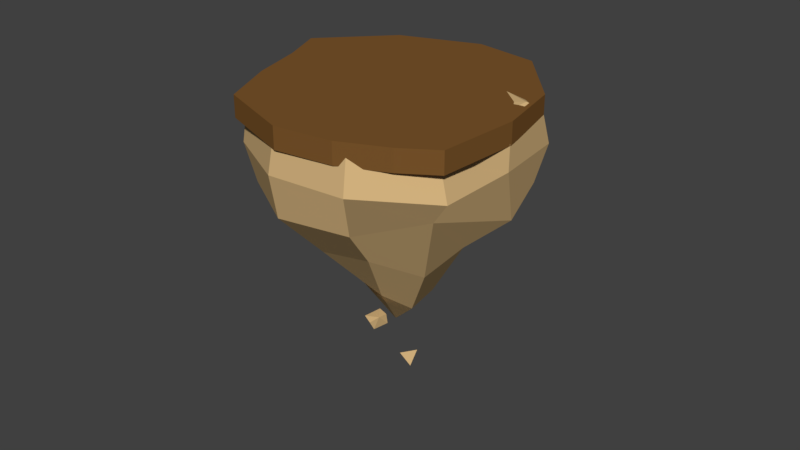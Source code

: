 # Source: Island.blend  (saved by Blender 2.79.0; exported with 4.5.12 LTS)
import bpy
from mathutils import Matrix  # noqa: F401  (used for matrix-valued properties, if any)

bpy.ops.wm.read_factory_settings(use_empty=True)
scene = bpy.context.scene
scene.name = 'Scene'

# ---- collections
col_collection_1 = bpy.data.collections.new('Collection 1'); scene.collection.children.link(col_collection_1)

# ---- materials (node trees are filled in below, after node groups)
mat_platform = bpy.data.materials.new('platform')
mat_platform.alpha_threshold = 0.0
mat_platform.use_transparent_shadow = False
mat_platform.diffuse_color = (0.2016, 0.09306, 0.02519, 1.0)
mat_platform.specular_color = (0.16, 0.16, 0.16)
mat_platform.roughness = 0.5
mat_ground = bpy.data.materials.new('ground')
mat_ground.alpha_threshold = 0.0
mat_ground.use_transparent_shadow = False
mat_ground.diffuse_color = (0.6429, 0.439, 0.2061, 1.0)
mat_ground.specular_color = (0.29, 0.29, 0.29)
mat_ground.roughness = 0.5

# ---- material node trees

# ---- world
world_world = bpy.data.worlds.new('World'); scene.world = world_world
world_world.color = (0.05088, 0.05088, 0.05088)
world_world.use_sun_shadow = False
world_world.sun_shadow_jitter_overblur = 0.0
world_world.cycles.sampling_method = 'MANUAL'

# ---- meshes
me_untitled_002 = bpy.data.meshes.new('Untitled.002')
me_untitled_002.from_pydata([(-46.87, -28.37, 3.975), (-51.28, -10.29, 3.975), (-50.28, 11.37, 3.975), (-34.93, 37.77, 3.975), (-12.03, 43.53, 3.975), (8.971, 45.48, 3.975), (26.38, 49.31, 3.975), (45.85, 23.07, 3.975), (51.28, -8.025, 3.975), (13.78, -30.49, 3.975), (-41.14, -41.93, -3.975), (8.971, 45.48, -3.975), (26.38, 49.31, -3.975), (45.85, 23.07, -3.975), (51.28, -8.025, -3.975), (43.12, -31.52, -3.975), (-11.38, -29.61, 3.975), (14.92, -48.59, -3.975), (-11.21, -49.31, -3.975), (-41.14, -41.93, 3.975), (43.12, -31.52, 3.975), (-11.56, -9.413, 3.975), (14.92, -48.59, 3.975), (-11.21, -49.31, 3.975), (-46.87, -28.37, -3.975), (-51.28, -10.29, -3.975), (-50.28, 11.37, -3.975), (-34.93, 37.77, -3.975), (-12.03, 43.53, -3.975), (12.41, -8.884, 3.975), (10.66, 18.79, 3.975), (-11.79, 16.05, 3.975)], [], [(0, 24, 10, 19), (1, 25, 24, 0), (2, 26, 25, 1), (3, 27, 26, 2), (4, 28, 27, 3), (5, 11, 28, 4), (6, 12, 11, 5), (7, 13, 12, 6), (8, 14, 13, 7), (20, 15, 14, 8), (22, 17, 15, 20), (23, 18, 17, 22), (19, 10, 18, 23), (9, 22, 20), (30, 29, 8, 7), (31, 4, 3, 2), (31, 30, 5, 4), (7, 6, 5, 30), (29, 9, 20, 8), (21, 16, 9, 29), (11, 17, 18, 28), (26, 28, 18, 25), (10, 24, 25, 18), (14, 15, 17), (13, 14, 17, 11), (11, 12, 13), (26, 27, 28), (29, 30, 31, 21), (2, 1, 21, 31), (1, 0, 16, 21), (16, 23, 22, 9), (0, 19, 23, 16)])
me_untitled_002.polygons.foreach_set('use_smooth', [True] * 32)
_k = set([(0, 1), (0, 19), (0, 24), (1, 2), (1, 25), (2, 3), (2, 26), (3, 4), (3, 27), (4, 5), (4, 28), (5, 6), (5, 11), (6, 7), (6, 12), (7, 8), (7, 13), (8, 14), (8, 20), (10, 18), (10, 19), (10, 24), (11, 12), (11, 28), (12, 13), (13, 14), (14, 15), (15, 17), (15, 20), (17, 18), (17, 22), (18, 23), (19, 23), (20, 22), (22, 23), (24, 25), (25, 26), (26, 27), (27, 28)])
me_untitled_002.attributes.new('sharp_edge', 'BOOLEAN', 'EDGE').data.foreach_set('value', [ (min(e.vertices), max(e.vertices)) in _k for e in me_untitled_002.edges])
_uv = me_untitled_002.uv_layers.new(name='UVW')
_uv.uv.foreach_set('vector', [0.04488, 1.0, 0.04488, 0.0, 0.0, 0.0, 0.0, 1.0, 0.1016, 1.0, 0.1016, 0.0, 0.04488, 0.0, 0.04488, 1.0, 0.1677, 1.0, 0.1677, 0.0, 0.1016, 0.0, 0.1016, 1.0, 0.2608, 1.0, 0.2608, 0.0, 0.1677, 0.0, 0.1677, 1.0, 0.3328, 1.0, 0.3328, 0.0, 0.2608, 0.0, 0.2608, 1.0, 0.397, 1.0, 0.397, 0.0, 0.3328, 0.0, 0.3328, 1.0, 0.4514, 1.0, 0.4514, 0.0, 0.397, 0.0, 0.397, 1.0, 0.551, 1.0, 0.551, 0.0, 0.4514, 0.0, 0.4514, 1.0, 0.6472, 1.0, 0.6472, 0.0, 0.551, 0.0, 0.551, 1.0, 0.723, 1.0, 0.723, 0.0, 0.6472, 0.0, 0.6472, 1.0, 0.8264, 1.0, 0.8264, 0.0, 0.7406, 0.0, 0.7406, 1.0, 0.906, 1.0, 0.906, 0.0, 0.8264, 0.0, 0.8264, 1.0, 1.0, 1.0, 1.0, 0.0, 0.906, 0.0, 0.906, 1.0, 0.0, 1.0, 0.0, 1.0, 0.0, 1.0, 0.0, 1.0, 0.0, 1.0, 0.0, 1.0, 0.0, 1.0, 0.0, 1.0, 0.0, 1.0, 0.0, 1.0, 0.0, 1.0, 0.0, 1.0, 0.0, 1.0, 0.0, 1.0, 0.0, 1.0, 0.0, 1.0, 0.0, 1.0, 0.0, 1.0, 0.0, 1.0, 0.0, 1.0, 0.0, 1.0, 0.0, 1.0, 0.0, 1.0, 0.0, 1.0, 0.0, 1.0, 0.0, 1.0, 0.0, 1.0, 0.0, 1.0, 0.0, 1.0, 0.0, 1.0, 0.0, 1.0, 0.0, 1.0, 0.0, 1.0, 0.0, 1.0, 0.0, 1.0, 0.0, 1.0, 0.0, 1.0, 0.0, 1.0, 0.0, 1.0, 0.0, 1.0, 0.0, 1.0, 0.0, 1.0, 0.0, 1.0, 0.0, 1.0, 0.0, 1.0, 0.0, 1.0, 0.0, 1.0, 0.0, 1.0, 0.0, 1.0, 0.0, 1.0, 0.0, 1.0, 0.0, 1.0, 0.0, 1.0, 0.0, 1.0, 0.0, 1.0, 0.0, 1.0, 0.0, 1.0, 0.0, 1.0, 0.0, 1.0, 0.0, 1.0, 0.0, 1.0, 0.0, 1.0, 0.0, 1.0, 0.0, 1.0, 0.0, 1.0, 0.0, 1.0, 0.0, 1.0, 0.0, 1.0, 0.0, 1.0, 0.0, 1.0, 0.0, 1.0, 0.0, 1.0])
me_untitled_002.materials.append(mat_platform)
me_untitled_002.use_remesh_preserve_volume = False
me_untitled_002.use_remesh_preserve_attributes = False
me_untitled_002.use_mirror_vertex_groups = False
me_untitled_002.update()
me_untitled_002.normals_split_custom_set([tuple(v) for v in zip(*[iter([-0.9212, -0.3891, 0.0, -0.9212, -0.3891, 0.0, -0.9212, -0.3891, 0.0, -0.9212, -0.3891, 0.0, -0.9716, -0.2368, 0.0, -0.9716, -0.2368, 0.0, -0.9716, -0.2368, 0.0, -0.9716, -0.2368, 0.0, -0.999, 0.04568, 0.0, -0.999, 0.04568, 0.0, -0.999, 0.04568, 0.0, -0.999, 0.04568, 0.0, -0.8645, 0.5027, 0.0, -0.8645, 0.5027, 0.0, -0.8645, 0.5027, 0.0, -0.8645, 0.5027, 0.0, -0.2436, 0.9699, 0.0, -0.2436, 0.9699, 0.0, -0.2436, 0.9699, 0.0, -0.2436, 0.9699, 0.0, -0.09279, 0.9957, 0.0, -0.09279, 0.9957, 0.0, -0.09279, 0.9957, 0.0, -0.09279, 0.9957, 0.0, -0.2148, 0.9767, 0.0, -0.2148, 0.9767, 0.0, -0.2148, 0.9767, 0.0, -0.2148, 0.9767, 0.0, 0.8031, 0.5958, 0.0, 0.8031, 0.5958, 0.0, 0.8031, 0.5958, 0.0, 0.8031, 0.5958, 0.0, 0.9851, 0.172, 0.0, 0.9851, 0.172, 0.0, 0.9851, 0.172, 0.0, 0.9851, 0.172, 0.0, 0.9448, -0.3278, 0.0, 0.9448, -0.3278, 0.0, 0.9448, -0.3278, 0.0, 0.9448, -0.3278, 0.0, 0.5179, -0.8555, 0.0, 0.5179, -0.8555, 0.0, 0.5179, -0.8555, 0.0, 0.5179, -0.8555, 0.0, 0.02755, -0.9996, 0.0, 0.02755, -0.9996, 0.0, 0.02755, -0.9996, 0.0, 0.02755, -0.9996, 0.0, -0.2393, -0.9709, 0.0, -0.2393, -0.9709, 0.0, -0.2393, -0.9709, 0.0, -0.2393, -0.9709, 0.0, 5.03e-09, 0.0, 1.0, 9.207e-09, 0.0, 1.0, -7.571e-09, 0.0, 1.0, -3.728e-09, 0.0, 1.0, -3.391e-09, 0.0, 1.0, -8.32e-09, 0.0, 1.0, -4.217e-09, 0.0, 1.0, -4.963e-09, 0.0, 1.0, -2.087e-09, 0.0, 1.0, -9.687e-09, 0.0, 1.0, -3.361e-09, 0.0, 1.0, -4.963e-09, 0.0, 1.0, -3.728e-09, 0.0, 1.0, 1.905e-09, 0.0, 1.0, -2.087e-09, 0.0, 1.0, -4.217e-09, 0.0, 1.0, 0.0, 0.0, 1.0, 1.905e-09, 0.0, 1.0, -3.728e-09, 0.0, 1.0, -3.391e-09, 0.0, 1.0, 5.03e-09, 0.0, 1.0, -7.571e-09, 0.0, 1.0, -8.32e-09, 0.0, 1.0, 6.874e-10, 0.0, 1.0, 7.644e-09, 0.0, 1.0, 5.03e-09, 0.0, 1.0, -3.391e-09, 0.0, 1.0, -2.874e-09, 0.0, -1.0, -2.63e-09, 0.0, -1.0, -3.743e-09, 0.0, -1.0, -4.011e-09, 0.0, -1.0, -1.185e-08, 0.0, -1.0, -4.011e-09, 0.0, -1.0, -3.743e-09, 0.0, -1.0, -1.094e-08, 0.0, -1.0, 0.0, 0.0, -1.0, 0.0, 0.0, -1.0, -1.094e-08, 0.0, -1.0, -3.743e-09, 0.0, -1.0, 2.285e-09, 0.0, -1.0, -5.831e-08, 0.0, -1.0, -2.63e-09, 0.0, -1.0, 7e-09, 0.0, -1.0, 2.285e-09, 0.0, -1.0, -2.63e-09, 0.0, -1.0, -2.874e-09, 0.0, -1.0, -2.874e-09, 0.0, -1.0, -2.872e-08, 0.0, -1.0, 7e-09, 0.0, -1.0, -1.185e-08, 0.0, -1.0, 0.0, 0.0, -1.0, -4.011e-09, 0.0, -1.0, -3.391e-09, 0.0, 1.0, -3.728e-09, 0.0, 1.0, -4.963e-09, 0.0, 1.0, 6.874e-10, 0.0, 1.0, -3.361e-09, 0.0, 1.0, 0.0, 0.0, 1.0, 6.874e-10, 0.0, 1.0, -4.963e-09, 0.0, 1.0, 0.0, 0.0, 1.0, 0.0, 0.0, 1.0, 7.644e-09, 0.0, 1.0, 6.874e-10, 0.0, 1.0, 7.644e-09, 0.0, 1.0, 8.506e-09, 0.0, 1.0, 9.207e-09, 0.0, 1.0, 5.03e-09, 0.0, 1.0, 0.0, 0.0, 1.0, 0.0, 0.0, 1.0, 8.506e-09, 0.0, 1.0, 7.644e-09, 0.0, 1.0])] * 3)])
me_untitled_003 = bpy.data.meshes.new('Untitled.003')
me_untitled_003.from_pydata([(1.347, -45.76, -0.404), (10.06, -38.54, -6.349), (21.98, -47.62, -0.404), (32.24, -46.05, -0.404), (49.95, -44.59, -0.404), (51.65, -32.21, -0.404), (47.9, -17.66, -0.404), (34.82, 3.143, -0.404), (14.54, 18.01, -0.404), (1.872, 39.13, -0.404), (10.03, -42.23, -5.982), (18.71, -41.14, -11.56), (26.93, -41.95, -16.84), (39.92, -40.41, -25.19), (42.62, -32.23, -26.93), (40.71, -17.51, -25.7), (29.44, 3.076, -18.46), (12.98, 18.53, -7.878), (1.789, 39.13, -0.6876), (5.634, -45.96, -9.79), (9.92, -47.24, -19.18), (14.21, -46.71, -28.57), (20.45, -40.61, -42.23), (26.09, -32.09, -54.57), (21.3, -16.72, -44.09), (14.94, 2.521, -30.16), (6.149, 16.66, -10.92), (1.565, 39.13, -0.8811), (-0.121, -48.84, -10.62), (-1.589, -42.12, -20.83), (-3.046, -45.92, -30.96), (-5.183, -40.46, -45.82), (-6.533, -32.14, -55.21), (-5.203, -18.0, -45.97), (-3.007, 0.7759, -30.69), (-0.9973, 20.71, -16.71), (1.273, 39.13, -0.9231), (-5.409, -46.83, -8.202), (-12.17, -47.44, -16.0), (-18.96, -47.11, -23.84), (-31.07, -45.94, -37.81), (-34.11, -32.16, -41.33), (-31.98, -14.89, -38.86), (-18.8, 0.9116, -23.65), (-11.02, 22.69, -14.67), (1.004, 39.13, -0.8004), (-8.553, -45.73, -3.311), (-18.45, -45.79, -6.218), (-28.47, -47.68, -9.16), (-43.51, -41.77, -13.57), (-51.65, -32.15, -15.96), (-41.0, -19.21, -12.84), (-27.3, 0.1675, -8.816), (-9.361, 16.33, -3.548), (0.8442, 39.13, -0.5518), (-8.553, -44.75, 2.503), (-18.45, -44.61, 5.41), (-37.09, -49.99, 21.37), (-44.74, -43.72, 13.13), (-47.24, -32.2, 13.86), (-43.27, -17.7, 12.7), (-27.91, 0.695, 8.188), (-11.26, 17.96, 3.297), (0.8442, 39.13, -0.2563), (-5.409, -41.32, 7.394), (-12.17, -43.9, 15.19), (-18.61, -42.51, 22.63), (-29.24, -41.72, 34.9), (-29.2, -32.26, 34.85), (-30.47, -16.37, 36.31), (-18.15, 0.09713, 22.1), (-9.765, 21.11, 12.42), (1.004, 39.13, -0.007715), (-0.121, -44.37, 9.809), (-1.589, -47.36, 20.02), (-3.062, -46.88, 30.27), (-5.467, -43.49, 46.99), (-6.649, -32.13, 55.21), (-4.766, -19.97, 42.12), (-3.537, 3.843, 33.57), (-1.528, 23.77, 19.6), (1.273, 39.13, 0.115), (7.095, -40.38, -1.038), (9.92, -45.6, 18.37), (14.29, -48.23, 27.93), (21.64, -44.97, 44.04), (22.95, -32.19, 46.89), (21.01, -17.17, 42.65), (13.86, 0.3864, 27.0), (8.239, 20.8, 14.69), (1.565, 39.13, 0.07298), (16.53, -35.37, 0.8539), (18.71, -43.4, 10.75), (27.52, -47.95, 16.42), (42.22, -44.56, 25.86), (44.29, -32.2, 27.19), (42.03, -16.51, 25.74), (27.74, 1.42, 16.56), (13.63, 19.17, 7.491), (1.789, 39.13, -0.1205), (-2.12, 52.2, 12.12), (0.8595, 50.1, 6.591), (-5.134, 48.28, 8.172), (-3.809, 53.35, 6.947), (0.3683, 41.16, -12.54), (2.755, 41.37, -14.07), (2.358, 39.72, -16.36), (-0.07586, 39.48, -14.83), (0.7869, 41.6, -15.18), (2.206, 38.75, -13.37), (6.817, 27.67, 15.65), (12.77, 29.15, 18.1), (11.53, 29.26, 11.73), (9.288, 32.65, 15.26), (9.553, 27.42, 17.88), (14.06, 28.51, 14.46), (8.605, 27.26, 12.41), (6.389, 31.29, 15.73), (11.27, 32.35, 17.45), (10.19, 31.62, 13.34)], [], [(10, 1, 0), (10, 11, 2, 1), (11, 12, 3, 2), (12, 13, 4, 3), (13, 14, 5, 4), (14, 15, 6, 5), (15, 16, 7, 6), (16, 17, 8, 7), (17, 18, 9, 8), (19, 10, 0), (19, 20, 11, 10), (20, 21, 12, 11), (21, 22, 13, 12), (22, 23, 14, 13), (23, 24, 15, 14), (24, 25, 16, 15), (25, 26, 17, 16), (26, 27, 18, 17), (28, 19, 0), (28, 29, 20, 19), (29, 30, 21, 20), (30, 31, 22, 21), (31, 32, 23, 22), (32, 33, 24, 23), (33, 34, 25, 24), (34, 35, 26, 25), (35, 36, 27, 26), (37, 28, 0), (37, 38, 29, 28), (38, 39, 30, 29), (39, 40, 31, 30), (40, 41, 32, 31), (41, 42, 33, 32), (42, 43, 34, 33), (43, 44, 35, 34), (44, 45, 36, 35), (46, 37, 0), (46, 47, 38, 37), (47, 48, 39, 38), (48, 49, 40, 39), (49, 50, 41, 40), (50, 51, 42, 41), (51, 52, 43, 42), (52, 53, 44, 43), (53, 54, 45, 44), (55, 46, 0), (55, 56, 47, 46), (56, 57, 48, 47), (57, 58, 49, 48), (58, 59, 50, 49), (59, 60, 51, 50), (60, 61, 52, 51), (61, 62, 53, 52), (62, 63, 54, 53), (64, 55, 0), (64, 65, 56, 55), (65, 66, 57, 56), (66, 67, 58, 57), (67, 68, 59, 58), (68, 69, 60, 59), (69, 70, 61, 60), (70, 71, 62, 61), (71, 72, 63, 62), (73, 64, 0), (73, 74, 65, 64), (74, 75, 66, 65), (75, 76, 67, 66), (76, 77, 68, 67), (77, 78, 69, 68), (78, 79, 70, 69), (79, 80, 71, 70), (80, 81, 72, 71), (82, 73, 0), (82, 83, 74, 73), (83, 84, 75, 74), (84, 85, 76, 75), (85, 86, 77, 76), (86, 87, 78, 77), (87, 88, 79, 78), (88, 89, 80, 79), (89, 90, 81, 80), (91, 82, 0), (91, 92, 83, 82), (92, 93, 84, 83), (93, 94, 85, 84), (94, 95, 86, 85), (95, 96, 87, 86), (96, 97, 88, 87), (97, 98, 89, 88), (98, 99, 90, 89), (1, 91, 0), (1, 2, 92, 91), (2, 3, 93, 92), (3, 4, 94, 93), (4, 5, 95, 94), (5, 6, 96, 95), (6, 7, 97, 96), (7, 8, 98, 97), (8, 9, 99, 98), (102, 101, 100), (101, 103, 100), (102, 103, 101), (100, 103, 102), (104, 105, 108), (105, 106, 108), (106, 107, 108), (107, 104, 108), (105, 104, 109), (106, 105, 109), (107, 106, 109), (104, 107, 109), (116, 114, 110), (115, 111, 114), (114, 116, 115), (112, 115, 116), (114, 117, 110), (118, 113, 117), (117, 114, 118), (111, 118, 114), (115, 118, 111), (119, 113, 118), (118, 115, 119), (112, 119, 115), (116, 119, 112), (117, 113, 119), (119, 116, 117), (110, 117, 116)])
me_untitled_003.polygons.foreach_set('use_smooth', [True] * 127)
_k = set([(0, 1), (0, 10), (0, 19), (0, 28), (0, 37), (0, 46), (0, 55), (0, 64), (0, 73), (0, 82), (0, 91), (1, 2), (1, 10), (1, 91), (2, 3), (2, 11), (2, 92), (3, 4), (3, 12), (3, 93), (4, 5), (4, 13), (4, 94), (5, 6), (5, 14), (5, 95), (6, 7), (6, 15), (6, 96), (7, 8), (7, 16), (7, 97), (8, 9), (8, 17), (8, 98), (10, 11), (10, 19), (11, 12), (11, 20), (12, 13), (12, 21), (13, 14), (13, 22), (14, 15), (14, 23), (15, 16), (15, 24), (16, 17), (16, 25), (17, 18), (17, 26), (19, 20), (19, 28), (20, 21), (20, 29), (21, 22), (21, 30), (22, 23), (22, 31), (23, 24), (23, 32), (24, 25), (24, 33), (25, 26), (25, 34), (26, 27), (26, 35), (28, 29), (28, 37), (29, 30), (29, 38), (30, 31), (30, 39), (31, 32), (31, 40), (32, 33), (32, 41), (33, 34), (33, 42), (34, 35), (34, 43), (35, 36), (35, 44), (37, 38), (37, 46), (38, 39), (38, 47), (39, 40), (39, 48), (40, 41), (40, 49), (41, 42), (41, 50), (42, 43), (42, 51), (43, 44), (43, 52), (44, 45), (44, 53), (46, 47), (46, 55), (47, 48), (47, 56), (48, 49), (48, 57), (49, 50), (49, 58), (50, 51), (50, 59), (51, 52), (51, 60), (52, 53), (52, 61), (53, 54), (53, 62), (55, 56), (55, 64), (56, 57), (56, 65), (57, 58), (57, 66), (58, 59), (58, 67), (59, 60), (59, 68), (60, 61), (60, 69), (61, 62), (61, 70), (62, 63), (62, 71), (64, 65), (64, 73), (65, 66), (65, 74), (66, 67), (66, 75), (67, 68), (67, 76), (68, 69), (68, 77), (69, 70), (69, 78), (70, 71), (70, 79), (71, 72), (71, 80), (73, 74), (73, 82), (74, 75), (74, 83), (75, 76), (75, 84), (76, 77), (76, 85), (77, 78), (77, 86), (78, 79), (78, 87), (79, 80), (79, 88), (80, 81), (80, 89), (82, 83), (82, 91), (83, 84), (83, 92), (84, 85), (84, 93), (85, 86), (85, 94), (86, 87), (86, 95), (87, 88), (87, 96), (88, 89), (88, 97), (89, 90), (89, 98), (91, 92), (92, 93), (93, 94), (94, 95), (95, 96), (96, 97), (97, 98), (98, 99), (100, 101), (100, 102), (100, 103), (101, 102), (101, 103), (102, 103), (104, 105), (104, 107), (104, 108), (104, 109), (105, 106), (105, 108), (105, 109), (106, 107), (106, 108), (106, 109), (107, 108), (107, 109), (110, 114), (110, 116), (110, 117), (111, 114), (111, 115), (111, 118), (112, 115), (112, 116), (112, 119), (113, 117), (113, 118), (113, 119), (114, 115), (114, 116), (114, 117), (114, 118), (115, 116), (115, 118), (115, 119), (116, 117), (116, 119), (117, 118), (117, 119), (118, 119)])
me_untitled_003.attributes.new('sharp_edge', 'BOOLEAN', 'EDGE').data.foreach_set('value', [ (min(e.vertices), max(e.vertices)) in _k for e in me_untitled_003.edges])
_uv = me_untitled_003.uv_layers.new(name='UVW')
_uv.uv.foreach_set('vector', [0.09091, 0.06935, 0.0, 0.06935, 0.04545, 0.0, 0.09091, 0.06935, 0.09091, 0.1387, 0.0, 0.1387, 0.0, 0.06935, 0.09091, 0.1387, 0.09091, 0.208, 0.0, 0.208, 0.0, 0.1387, 0.09091, 0.208, 0.09091, 0.3215, 0.0, 0.3215, 0.0, 0.208, 0.09091, 0.3215, 0.09091, 0.4021, 0.0, 0.4021, 0.0, 0.3215, 0.09091, 0.4021, 0.09091, 0.5088, 0.0, 0.5088, 0.0, 0.4021, 0.09091, 0.5088, 0.09091, 0.6725, 0.0, 0.6725, 0.0, 0.5088, 0.09091, 0.6725, 0.09091, 0.8363, 0.0, 0.8363, 0.0, 0.6725, 0.09091, 0.8363, 0.09091, 1.0, 0.0, 1.0, 0.0, 0.8363, 0.1818, 0.06935, 0.09091, 0.06935, 0.1364, 0.0, 0.1818, 0.06935, 0.1818, 0.1387, 0.09091, 0.1387, 0.09091, 0.06935, 0.1818, 0.1387, 0.1818, 0.208, 0.09091, 0.208, 0.09091, 0.1387, 0.1818, 0.208, 0.1818, 0.3215, 0.09091, 0.3215, 0.09091, 0.208, 0.1818, 0.3215, 0.1818, 0.4021, 0.09091, 0.4021, 0.09091, 0.3215, 0.1818, 0.4021, 0.1818, 0.5088, 0.09091, 0.5088, 0.09091, 0.4021, 0.1818, 0.5088, 0.1818, 0.6725, 0.09091, 0.6725, 0.09091, 0.5088, 0.1818, 0.6725, 0.1818, 0.8363, 0.09091, 0.8363, 0.09091, 0.6725, 0.1818, 0.8363, 0.1818, 1.0, 0.09091, 1.0, 0.09091, 0.8363, 0.2727, 0.06935, 0.1818, 0.06935, 0.2273, 0.0, 0.2727, 0.06935, 0.2727, 0.1387, 0.1818, 0.1387, 0.1818, 0.06935, 0.2727, 0.1387, 0.2727, 0.208, 0.1818, 0.208, 0.1818, 0.1387, 0.2727, 0.208, 0.2727, 0.3215, 0.1818, 0.3215, 0.1818, 0.208, 0.2727, 0.3215, 0.2727, 0.4021, 0.1818, 0.4021, 0.1818, 0.3215, 0.2727, 0.4021, 0.2727, 0.5088, 0.1818, 0.5088, 0.1818, 0.4021, 0.2727, 0.5088, 0.2727, 0.6725, 0.1818, 0.6725, 0.1818, 0.5088, 0.2727, 0.6725, 0.2727, 0.8363, 0.1818, 0.8363, 0.1818, 0.6725, 0.2727, 0.8363, 0.2727, 1.0, 0.1818, 1.0, 0.1818, 0.8363, 0.3636, 0.06935, 0.2727, 0.06935, 0.3182, 0.0, 0.3636, 0.06935, 0.3636, 0.1387, 0.2727, 0.1387, 0.2727, 0.06935, 0.3636, 0.1387, 0.3636, 0.208, 0.2727, 0.208, 0.2727, 0.1387, 0.3636, 0.208, 0.3636, 0.3215, 0.2727, 0.3215, 0.2727, 0.208, 0.3636, 0.3215, 0.3636, 0.4021, 0.2727, 0.4021, 0.2727, 0.3215, 0.3636, 0.4021, 0.3636, 0.5088, 0.2727, 0.5088, 0.2727, 0.4021, 0.3636, 0.5088, 0.3636, 0.6725, 0.2727, 0.6725, 0.2727, 0.5088, 0.3636, 0.6725, 0.3636, 0.8363, 0.2727, 0.8363, 0.2727, 0.6725, 0.3636, 0.8363, 0.3636, 1.0, 0.2727, 1.0, 0.2727, 0.8363, 0.4545, 0.06935, 0.3636, 0.06935, 0.4091, 0.0, 0.4545, 0.06935, 0.4545, 0.1387, 0.3636, 0.1387, 0.3636, 0.06935, 0.4545, 0.1387, 0.4545, 0.208, 0.3636, 0.208, 0.3636, 0.1387, 0.4545, 0.208, 0.4545, 0.3215, 0.3636, 0.3215, 0.3636, 0.208, 0.4545, 0.3215, 0.4545, 0.4021, 0.3636, 0.4021, 0.3636, 0.3215, 0.4545, 0.4021, 0.4545, 0.5088, 0.3636, 0.5088, 0.3636, 0.4021, 0.4545, 0.5088, 0.4545, 0.6725, 0.3636, 0.6725, 0.3636, 0.5088, 0.4545, 0.6725, 0.4545, 0.8363, 0.3636, 0.8363, 0.3636, 0.6725, 0.4545, 0.8363, 0.4545, 1.0, 0.3636, 1.0, 0.3636, 0.8363, 0.5455, 0.06935, 0.4545, 0.06935, 0.5, 0.0, 0.5455, 0.06935, 0.5455, 0.1387, 0.4545, 0.1387, 0.4545, 0.06935, 0.5455, 0.1387, 0.5455, 0.208, 0.4545, 0.208, 0.4545, 0.1387, 0.5455, 0.208, 0.5455, 0.3215, 0.4545, 0.3215, 0.4545, 0.208, 0.5455, 0.3215, 0.5455, 0.4021, 0.4545, 0.4021, 0.4545, 0.3215, 0.5455, 0.4021, 0.5455, 0.5088, 0.4545, 0.5088, 0.4545, 0.4021, 0.5455, 0.5088, 0.5455, 0.6725, 0.4545, 0.6725, 0.4545, 0.5088, 0.5455, 0.6725, 0.5455, 0.8363, 0.4545, 0.8363, 0.4545, 0.6725, 0.5455, 0.8363, 0.5455, 1.0, 0.4545, 1.0, 0.4545, 0.8363, 0.6364, 0.06935, 0.5455, 0.06935, 0.5909, 0.0, 0.6364, 0.06935, 0.6364, 0.1387, 0.5455, 0.1387, 0.5455, 0.06935, 0.6364, 0.1387, 0.6364, 0.208, 0.5455, 0.208, 0.5455, 0.1387, 0.6364, 0.208, 0.6364, 0.3215, 0.5455, 0.3215, 0.5455, 0.208, 0.6364, 0.3215, 0.6364, 0.4021, 0.5455, 0.4021, 0.5455, 0.3215, 0.6364, 0.4021, 0.6364, 0.5088, 0.5455, 0.5088, 0.5455, 0.4021, 0.6364, 0.5088, 0.6364, 0.6725, 0.5455, 0.6725, 0.5455, 0.5088, 0.6364, 0.6725, 0.6364, 0.8363, 0.5455, 0.8363, 0.5455, 0.6725, 0.6364, 0.8363, 0.6364, 1.0, 0.5455, 1.0, 0.5455, 0.8363, 0.7273, 0.06935, 0.6364, 0.06935, 0.6818, 0.0, 0.7273, 0.06935, 0.7273, 0.1387, 0.6364, 0.1387, 0.6364, 0.06935, 0.7273, 0.1387, 0.7273, 0.208, 0.6364, 0.208, 0.6364, 0.1387, 0.7273, 0.208, 0.7273, 0.3215, 0.6364, 0.3215, 0.6364, 0.208, 0.7273, 0.3215, 0.7273, 0.4021, 0.6364, 0.4021, 0.6364, 0.3215, 0.7273, 0.4021, 0.7273, 0.5088, 0.6364, 0.5088, 0.6364, 0.4021, 0.7273, 0.5088, 0.7273, 0.6725, 0.6364, 0.6725, 0.6364, 0.5088, 0.7273, 0.6725, 0.7273, 0.8363, 0.6364, 0.8363, 0.6364, 0.6725, 0.7273, 0.8363, 0.7273, 1.0, 0.6364, 1.0, 0.6364, 0.8363, 0.8182, 0.06935, 0.7273, 0.06935, 0.7727, 0.0, 0.8182, 0.06935, 0.8182, 0.1387, 0.7273, 0.1387, 0.7273, 0.06935, 0.8182, 0.1387, 0.8182, 0.208, 0.7273, 0.208, 0.7273, 0.1387, 0.8182, 0.208, 0.8182, 0.3215, 0.7273, 0.3215, 0.7273, 0.208, 0.8182, 0.3215, 0.8182, 0.4021, 0.7273, 0.4021, 0.7273, 0.3215, 0.8182, 0.4021, 0.8182, 0.5088, 0.7273, 0.5088, 0.7273, 0.4021, 0.8182, 0.5088, 0.8182, 0.6725, 0.7273, 0.6725, 0.7273, 0.5088, 0.8182, 0.6725, 0.8182, 0.8363, 0.7273, 0.8363, 0.7273, 0.6725, 0.8182, 0.8363, 0.8182, 1.0, 0.7273, 1.0, 0.7273, 0.8363, 0.9091, 0.06935, 0.8182, 0.06935, 0.8636, 0.0, 0.9091, 0.06935, 0.9091, 0.1387, 0.8182, 0.1387, 0.8182, 0.06935, 0.9091, 0.1387, 0.9091, 0.208, 0.8182, 0.208, 0.8182, 0.1387, 0.9091, 0.208, 0.9091, 0.3215, 0.8182, 0.3215, 0.8182, 0.208, 0.9091, 0.3215, 0.9091, 0.4021, 0.8182, 0.4021, 0.8182, 0.3215, 0.9091, 0.4021, 0.9091, 0.5088, 0.8182, 0.5088, 0.8182, 0.4021, 0.9091, 0.5088, 0.9091, 0.6725, 0.8182, 0.6725, 0.8182, 0.5088, 0.9091, 0.6725, 0.9091, 0.8363, 0.8182, 0.8363, 0.8182, 0.6725, 0.9091, 0.8363, 0.9091, 1.0, 0.8182, 1.0, 0.8182, 0.8363, 1.0, 0.06935, 0.9091, 0.06935, 0.9545, 0.0, 1.0, 0.06935, 1.0, 0.1387, 0.9091, 0.1387, 0.9091, 0.06935, 1.0, 0.1387, 1.0, 0.208, 0.9091, 0.208, 0.9091, 0.1387, 1.0, 0.208, 1.0, 0.3215, 0.9091, 0.3215, 0.9091, 0.208, 1.0, 0.3215, 1.0, 0.4021, 0.9091, 0.4021, 0.9091, 0.3215, 1.0, 0.4021, 1.0, 0.5088, 0.9091, 0.5088, 0.9091, 0.4021, 1.0, 0.5088, 1.0, 0.6725, 0.9091, 0.6725, 0.9091, 0.5088, 1.0, 0.6725, 1.0, 0.8363, 0.9091, 0.8363, 0.9091, 0.6725, 1.0, 0.8363, 1.0, 1.0, 0.9091, 1.0, 0.9091, 0.8363, 1.0, 0.0, 0.5, 1.0, 0.0, 0.0, 1.0, 0.0, 0.5, 1.0, 0.0, 0.0, 1.0, 0.0, 0.5, 1.0, 0.0, 0.0, 1.0, 0.0, 0.5, 1.0, 0.0, 0.0, 0.0, 0.0, 1.0, 0.0, 0.5, 1.0, 0.0, 0.0, 1.0, 0.0, 0.5, 1.0, 0.0, 0.0, 1.0, 0.0, 0.5, 1.0, 0.0, 0.0, 1.0, 0.0, 0.5, 1.0, 1.0, 1.0, 0.0, 1.0, 0.5, 0.0, 1.0, 1.0, 0.0, 1.0, 0.5, 0.0, 1.0, 1.0, 0.0, 1.0, 0.5, 0.0, 1.0, 1.0, 0.0, 1.0, 0.5, 0.0, 0.5, 0.0, 0.25, 0.5, 0.0, 0.0, 0.75, 0.5, 0.5, 1.0, 0.25, 0.5, 0.25, 0.5, 0.5, 0.0, 0.75, 0.5, 1.0, 0.0, 0.75, 0.5, 0.5, 0.0, 0.5, 0.0, 0.25, 0.5, 0.0, 0.0, 0.75, 0.5, 0.5, 1.0, 0.25, 0.5, 0.25, 0.5, 0.5, 0.0, 0.75, 0.5, 1.0, 0.0, 0.75, 0.5, 0.5, 0.0, 0.5, 0.0, 0.25, 0.5, 0.0, 0.0, 0.75, 0.5, 0.5, 1.0, 0.25, 0.5, 0.25, 0.5, 0.5, 0.0, 0.75, 0.5, 1.0, 0.0, 0.75, 0.5, 0.5, 0.0, 0.5, 0.0, 0.25, 0.5, 0.0, 0.0, 0.75, 0.5, 0.5, 1.0, 0.25, 0.5, 0.25, 0.5, 0.5, 0.0, 0.75, 0.5, 1.0, 0.0, 0.75, 0.5, 0.5, 0.0])
me_untitled_003.materials.append(mat_ground)
me_untitled_003.use_remesh_preserve_volume = False
me_untitled_003.use_remesh_preserve_attributes = False
me_untitled_003.use_mirror_vertex_groups = False
me_untitled_003.update()
me_untitled_003.normals_split_custom_set([tuple(v) for v in zip(*[iter([0.5157, 0.08001, 0.853, 0.5157, 0.08001, 0.853, 0.5157, 0.08001, 0.853, -0.3564, -0.9252, -0.1302, -0.3564, -0.9252, -0.1302, -0.3564, -0.9252, -0.1302, -0.3564, -0.9252, -0.1302, -0.0593, -0.938, -0.3415, -0.0593, -0.938, -0.3415, -0.0593, -0.938, -0.3415, -0.0593, -0.938, -0.3415, 0.03839, -0.9768, -0.2105, 0.03839, -0.9768, -0.2105, 0.03839, -0.9768, -0.2105, 0.03839, -0.9768, -0.2105, 0.9075, -0.2242, -0.3552, 0.9075, -0.2242, -0.3552, 0.9075, -0.2242, -0.3552, 0.9075, -0.2242, -0.3552, 0.9366, 0.1931, -0.2925, 0.9366, 0.1931, -0.2925, 0.9366, 0.1931, -0.2925, 0.9366, 0.1931, -0.2925, 0.8187, 0.5232, -0.2364, 0.8187, 0.5232, -0.2364, 0.8187, 0.5232, -0.2364, 0.8187, 0.5232, -0.2364, 0.6031, 0.7833, -0.1504, 0.6031, 0.7833, -0.1504, 0.6031, 0.7833, -0.1504, 0.6031, 0.7833, -0.1504, 0.8477, 0.5099, -0.1462, 0.8477, 0.5099, -0.1462, 0.8477, 0.5099, -0.1462, 0.8477, 0.5099, -0.1462, 0.4959, -0.8331, 0.245, 0.4959, -0.8331, 0.245, 0.4959, -0.8331, 0.245, 0.366, -0.8709, 0.328, 0.366, -0.8709, 0.328, 0.366, -0.8709, 0.328, 0.366, -0.8709, 0.328, 0.2587, -0.9361, 0.2384, 0.2587, -0.9361, 0.2384, 0.2587, -0.9361, 0.2384, 0.2587, -0.9361, 0.2384, 0.2507, -0.9612, -0.1149, 0.2507, -0.9612, -0.1149, 0.2507, -0.9612, -0.1149, 0.2507, -0.9612, -0.1149, 0.5741, -0.6762, -0.4617, 0.5741, -0.6762, -0.4617, 0.5741, -0.6762, -0.4617, 0.5741, -0.6762, -0.4617, 0.7319, 0.3823, -0.564, 0.7319, 0.3823, -0.564, 0.7319, 0.3823, -0.564, 0.7319, 0.3823, -0.564, 0.5481, 0.5688, -0.6132, 0.5481, 0.5688, -0.6132, 0.5481, 0.5688, -0.6132, 0.5481, 0.5688, -0.6132, 0.2854, 0.7902, -0.5424, 0.2854, 0.7902, -0.5424, 0.2854, 0.7902, -0.5424, 0.2854, 0.7902, -0.5424, 0.2748, 0.4421, -0.8538, 0.2748, 0.4421, -0.8538, 0.2748, 0.4421, -0.8538, 0.2748, 0.4421, -0.8538, 0.4127, -0.8867, 0.2082, 0.4127, -0.8867, 0.2082, 0.4127, -0.8867, 0.2082, -0.08474, -0.957, -0.2776, -0.08474, -0.957, -0.2776, -0.08474, -0.957, -0.2776, -0.08474, -0.957, -0.2776, -0.2172, -0.9674, 0.1302, -0.2172, -0.9674, 0.1302, -0.2172, -0.9674, 0.1302, -0.2172, -0.9674, 0.1302, 0.03166, -0.9278, -0.3717, 0.03166, -0.9278, -0.3717, 0.03166, -0.9278, -0.3717, 0.03166, -0.9278, -0.3717, 0.04289, -0.794, -0.6064, 0.04289, -0.794, -0.6064, 0.04289, -0.794, -0.6064, 0.04289, -0.794, -0.6064, 0.02272, 0.5574, -0.8299, 0.02272, 0.5574, -0.8299, 0.02272, 0.5574, -0.8299, 0.02272, 0.5574, -0.8299, 0.001329, 0.6093, -0.7929, 0.001329, 0.6093, -0.7929, 0.001329, 0.6093, -0.7929, 0.001329, 0.6093, -0.7929, 0.2337, 0.7022, -0.6725, 0.2337, 0.7022, -0.6725, 0.2337, 0.7022, -0.6725, 0.2337, 0.7022, -0.6725, 0.6904, 0.4138, -0.5934, 0.6904, 0.4138, -0.5934, 0.6904, 0.4138, -0.5934, 0.6904, 0.4138, -0.5934, -0.2102, -0.9272, 0.31, -0.2102, -0.9272, 0.31, -0.2102, -0.9272, 0.31, 0.04207, -0.9403, -0.3378, 0.04207, -0.9403, -0.3378, 0.04207, -0.9403, -0.3378, 0.04207, -0.9403, -0.3378, 0.2654, -0.962, 0.06381, 0.2654, -0.962, 0.06381, 0.2654, -0.962, 0.06381, 0.2654, -0.962, 0.06381, 0.0625, -0.9655, -0.2529, 0.0625, -0.9655, -0.2529, 0.0625, -0.9655, -0.2529, 0.0625, -0.9655, -0.2529, -0.2758, -0.5251, -0.8051, -0.2758, -0.5251, -0.8051, -0.2758, -0.5251, -0.8051, -0.2758, -0.5251, -0.8051, -0.3178, 0.3617, -0.8765, -0.3178, 0.3617, -0.8765, -0.3178, 0.3617, -0.8765, -0.3178, 0.3617, -0.8765, -0.1786, 0.6943, -0.6972, -0.1786, 0.6943, -0.6972, -0.1786, 0.6943, -0.6972, -0.1786, 0.6943, -0.6972, -0.2475, 0.5111, -0.8231, -0.2475, 0.5111, -0.8231, -0.2475, 0.5111, -0.8231, -0.2475, 0.5111, -0.8231, -0.03234, 0.6553, -0.7547, -0.03234, 0.6553, -0.7547, -0.03234, 0.6553, -0.7547, -0.03234, 0.6553, -0.7547, -0.05629, -0.9813, 0.1841, -0.05629, -0.9813, 0.1841, -0.05629, -0.9813, 0.1841, -0.05627, -0.9872, 0.149, -0.05627, -0.9872, 0.149, -0.05627, -0.9872, 0.149, -0.05627, -0.9872, 0.149, 0.04551, -0.9962, 0.07365, 0.04551, -0.9962, 0.07365, 0.04551, -0.9962, 0.07365, 0.04551, -0.9962, 0.07365, -0.2279, -0.9729, -0.03856, -0.2279, -0.9729, -0.03856, -0.2279, -0.9729, -0.03856, -0.2279, -0.9729, -0.03856, -0.7701, -0.4755, -0.4253, -0.7701, -0.4755, -0.4253, -0.7701, -0.4755, -0.4253, -0.7701, -0.4755, -0.4253, -0.8205, 0.4191, -0.3888, -0.8205, 0.4191, -0.3888, -0.8205, 0.4191, -0.3888, -0.8205, 0.4191, -0.3888, -0.712, 0.6659, -0.2227, -0.712, 0.6659, -0.2227, -0.712, 0.6659, -0.2227, -0.712, 0.6659, -0.2227, -0.8161, 0.575, -0.05803, -0.8161, 0.575, -0.05803, -0.8161, 0.575, -0.05803, -0.8161, 0.575, -0.05803, -0.8772, 0.3606, 0.3169, -0.8772, 0.3606, 0.3169, -0.8772, 0.3606, 0.3169, -0.8772, 0.3606, 0.3169, -0.05118, -0.9847, 0.1666, -0.05118, -0.9847, 0.1666, -0.05118, -0.9847, 0.1666, -0.004176, -0.9924, 0.123, -0.004176, -0.9924, 0.123, -0.004176, -0.9924, 0.123, -0.004176, -0.9924, 0.123, 0.2572, -0.966, 0.02664, 0.2572, -0.966, 0.02664, 0.2572, -0.966, 0.02664, 0.2572, -0.966, 0.02664, -0.408, -0.9026, -0.1373, -0.408, -0.9026, -0.1373, -0.408, -0.9026, -0.1373, -0.408, -0.9026, -0.1373, -0.8938, -0.4472, 0.03438, -0.8938, -0.4472, 0.03438, -0.8938, -0.4472, 0.03438, -0.8938, -0.4472, 0.03438, -0.883, 0.4688, 0.0218, -0.883, 0.4688, 0.0218, -0.883, 0.4688, 0.0218, -0.883, 0.4688, 0.0218, -0.7905, 0.6069, -0.08273, -0.7905, 0.6069, -0.08273, -0.7905, 0.6069, -0.08273, -0.7905, 0.6069, -0.08273, -0.6876, 0.7131, -0.1367, -0.6876, 0.7131, -0.1367, -0.6876, 0.7131, -0.1367, -0.6876, 0.7131, -0.1367, -0.8462, 0.4252, -0.3212, -0.8462, 0.4252, -0.3212, -0.8462, 0.4252, -0.3212, -0.8462, 0.4252, -0.3212, 0.07331, -0.8385, 0.54, 0.07331, -0.8385, 0.54, 0.07331, -0.8385, 0.54, 0.2239, -0.9661, 0.1285, 0.2239, -0.9661, 0.1285, 0.2239, -0.9661, 0.1285, 0.2239, -0.9661, 0.1285, 0.2635, -0.9573, 0.1193, 0.2635, -0.9573, 0.1193, 0.2635, -0.9573, 0.1193, 0.2635, -0.9573, 0.1193, -0.1762, -0.7912, 0.5856, -0.1762, -0.7912, 0.5856, -0.1762, -0.7912, 0.5856, -0.1762, -0.7912, 0.5856, -0.7795, -0.1112, 0.6164, -0.7795, -0.1112, 0.6164, -0.7795, -0.1112, 0.6164, -0.7795, -0.1112, 0.6164, -0.8215, 0.06741, 0.5662, -0.8215, 0.06741, 0.5662, -0.8215, 0.06741, 0.5662, -0.8215, 0.06741, 0.5662, -0.6252, 0.6911, 0.3625, -0.6252, 0.6911, 0.3625, -0.6252, 0.6911, 0.3625, -0.6252, 0.6911, 0.3625, -0.7435, 0.5993, 0.2968, -0.7435, 0.5993, 0.2968, -0.7435, 0.5993, 0.2968, -0.7435, 0.5993, 0.2968, -0.8663, 0.4992, -0.01553, -0.8663, 0.4992, -0.01553, -0.8663, 0.4992, -0.01553, -0.8663, 0.4992, -0.01553, -0.5134, -0.8571, 0.04223, -0.5134, -0.8571, 0.04223, -0.5134, -0.8571, 0.04223, -0.202, -0.9059, -0.3722, -0.202, -0.9059, -0.3722, -0.202, -0.9059, -0.3722, -0.202, -0.9059, -0.3722, -0.2774, -0.9605, -0.0221, -0.2774, -0.9605, -0.0221, -0.2774, -0.9605, -0.0221, -0.2774, -0.9605, -0.0221, -0.1827, -0.9814, 0.05905, -0.1827, -0.9814, 0.05905, -0.1827, -0.9814, 0.05905, -0.1827, -0.9814, 0.05905, -0.5493, -0.331, 0.7673, -0.5493, -0.331, 0.7673, -0.5493, -0.331, 0.7673, -0.5493, -0.331, 0.7673, -0.426, 0.3544, 0.8324, -0.426, 0.3544, 0.8324, -0.426, 0.3544, 0.8324, -0.426, 0.3544, 0.8324, -0.3317, 0.5463, 0.7691, -0.3317, 0.5463, 0.7691, -0.3317, 0.5463, 0.7691, -0.3317, 0.5463, 0.7691, -0.6268, 0.5028, 0.5952, -0.6268, 0.5028, 0.5952, -0.6268, 0.5028, 0.5952, -0.6268, 0.5028, 0.5952, -0.5933, 0.6691, 0.4475, -0.5933, 0.6691, 0.4475, -0.5933, 0.6691, 0.4475, -0.5933, 0.6691, 0.4475, 0.6812, -0.7061, 0.1935, 0.6812, -0.7061, 0.1935, 0.6812, -0.7061, 0.1935, 0.1138, -0.9561, -0.27, 0.1138, -0.9561, -0.27, 0.1138, -0.9561, -0.27, 0.1138, -0.9561, -0.27, -0.0004208, -0.9942, -0.1074, -0.0004208, -0.9942, -0.1074, -0.0004208, -0.9942, -0.1074, -0.0004208, -0.9942, -0.1074, -0.03808, -0.9783, 0.2036, -0.03808, -0.9783, 0.2036, -0.03808, -0.9783, 0.2036, -0.03808, -0.9783, 0.2036, 0.1669, -0.4118, 0.8959, 0.1669, -0.4118, 0.8959, 0.1669, -0.4118, 0.8959, 0.1669, -0.4118, 0.8959, 0.09156, 0.5355, 0.8396, 0.09156, 0.5355, 0.8396, 0.09156, 0.5355, 0.8396, 0.09156, 0.5355, 0.8396, 0.1265, 0.5144, 0.8482, 0.1265, 0.5144, 0.8482, 0.1265, 0.5144, 0.8482, 0.1265, 0.5144, 0.8482, 0.4342, 0.5187, 0.7365, 0.4342, 0.5187, 0.7365, 0.4342, 0.5187, 0.7365, 0.4342, 0.5187, 0.7365, 0.4815, 0.6502, 0.5877, 0.4815, 0.6502, 0.5877, 0.4815, 0.6502, 0.5877, 0.4815, 0.6502, 0.5877, -0.4344, 0.5491, 0.714, -0.4344, 0.5491, 0.714, -0.4344, 0.5491, 0.714, 0.2111, -0.8768, -0.432, 0.2111, -0.8768, -0.432, 0.2111, -0.8768, -0.432, 0.2111, -0.8768, -0.432, -0.1595, -0.9389, -0.3051, -0.1595, -0.9389, -0.3051, -0.1595, -0.9389, -0.3051, -0.1595, -0.9389, -0.3051, 0.1388, -0.981, 0.1354, 0.1388, -0.981, 0.1354, 0.1388, -0.981, 0.1354, 0.1388, -0.981, 0.1354, 0.6568, -0.2085, 0.7247, 0.6568, -0.2085, 0.7247, 0.6568, -0.2085, 0.7247, 0.6568, -0.2085, 0.7247, 0.6354, 0.2239, 0.739, 0.6354, 0.2239, 0.739, 0.6354, 0.2239, 0.739, 0.6354, 0.2239, 0.739, 0.4331, 0.6775, 0.5945, 0.4331, 0.6775, 0.5945, 0.4331, 0.6775, 0.5945, 0.4331, 0.6775, 0.5945, 0.5469, 0.6063, 0.5774, 0.5469, 0.6063, 0.5774, 0.5469, 0.6063, 0.5774, 0.5469, 0.6063, 0.5774, 0.7058, 0.5785, 0.4088, 0.7058, 0.5785, 0.4088, 0.7058, 0.5785, 0.4088, 0.7058, 0.5785, 0.4088, 0.5662, -0.8099, -0.1531, 0.5662, -0.8099, -0.1531, 0.5662, -0.8099, -0.1531, -0.8547, -0.4126, 0.315, -0.8547, -0.4126, 0.315, -0.8547, -0.4126, 0.315, -0.8547, -0.4126, 0.315, -0.1648, -0.9857, 0.03487, -0.1648, -0.9857, 0.03487, -0.1648, -0.9857, 0.03487, -0.1648, -0.9857, 0.03487, 0.1483, -0.9889, -7.287e-05, 0.1483, -0.9889, -7.287e-05, 0.1483, -0.9889, -7.287e-05, 0.1483, -0.9889, -7.287e-05, 0.9507, -0.1589, 0.2665, 0.9507, -0.1589, 0.2665, 0.9507, -0.1589, 0.2665, 0.9507, -0.1589, 0.2665, 0.9523, 0.2002, 0.2303, 0.9523, 0.2002, 0.2303, 0.9523, 0.2002, 0.2303, 0.9523, 0.2002, 0.2303, 0.7658, 0.5974, 0.2381, 0.7658, 0.5974, 0.2381, 0.7658, 0.5974, 0.2381, 0.7658, 0.5974, 0.2381, 0.6394, 0.736, 0.2221, 0.6394, 0.736, 0.2221, 0.6394, 0.736, 0.2221, 0.6394, 0.736, 0.2221, 0.8558, 0.5164, 0.03083, 0.8558, 0.5164, 0.03083, 0.8558, 0.5164, 0.03083, 0.8558, 0.5164, 0.03083, 0.3702, -0.7843, 0.4978, 0.3702, -0.7843, 0.4978, 0.3702, -0.7843, 0.4978, 0.5708, 0.8211, -0.004583, 0.5708, 0.8211, -0.004583, 0.5708, 0.8211, -0.004583, -0.1991, -0.1806, -0.9632, -0.1991, -0.1806, -0.9632, -0.1991, -0.1806, -0.9632, -0.8791, 0.3157, 0.3571, -0.8791, 0.3157, 0.3571, -0.8791, 0.3157, 0.3571, 0.01958, 0.986, 0.1653, 0.01958, 0.986, 0.1653, 0.01958, 0.986, 0.1653, 0.4078, 0.7049, -0.5804, 0.4078, 0.7049, -0.5804, 0.4078, 0.7049, -0.5804, -0.5353, 0.07898, -0.841, -0.5353, 0.07898, -0.841, -0.5353, 0.07898, -0.841, -0.9276, 0.3634, -0.08693, -0.9276, 0.3634, -0.08693, -0.9276, 0.3634, -0.08693, 0.5307, 0.1142, 0.8398, 0.5307, 0.1142, 0.8398, 0.5307, 0.1142, 0.8398, 0.9776, -0.2096, -0.01811, 0.9776, -0.2096, -0.01811, 0.9776, -0.2096, -0.01811, -0.1023, -0.9446, -0.3119, -0.1023, -0.9446, -0.3119, -0.1023, -0.9446, -0.3119, -0.5555, -0.6158, 0.5588, -0.5555, -0.6158, 0.5588, -0.5555, -0.6158, 0.5588, -0.1352, -0.9894, 0.05247, -0.1352, -0.9894, 0.05247, -0.1352, -0.9894, 0.05247, 0.4355, -0.8477, 0.3029, 0.4355, -0.8477, 0.3029, 0.4355, -0.8477, 0.3029, 0.2275, -0.9737, -0.01092, 0.2275, -0.9737, -0.01092, 0.2275, -0.9737, -0.01092, 0.3783, -0.7408, -0.555, 0.3783, -0.7408, -0.555, 0.3783, -0.7408, -0.555, -0.6346, -0.09178, 0.7674, -0.6346, -0.09178, 0.7674, -0.6346, -0.09178, 0.7674, -0.3291, 0.8493, 0.4128, -0.3291, 0.8493, 0.4128, -0.3291, 0.8493, 0.4128, -0.3647, 0.2066, 0.9079, -0.3647, 0.2066, 0.9079, -0.3647, 0.2066, 0.9079, -0.1399, 0.1345, 0.981, -0.1399, 0.1345, 0.981, -0.1399, 0.1345, 0.981, 0.8639, 0.4509, 0.2244, 0.8639, 0.4509, 0.2244, 0.8639, 0.4509, 0.2244, 0.4229, 0.8663, -0.2659, 0.4229, 0.8663, -0.2659, 0.4229, 0.8663, -0.2659, 0.6491, 0.7007, -0.2961, 0.6491, 0.7007, -0.2961, 0.6491, 0.7007, -0.2961, 0.64, 0.6464, -0.4153, 0.64, 0.6464, -0.4153, 0.64, 0.6464, -0.4153, -0.4249, 0.3332, -0.8417, -0.4249, 0.3332, -0.8417, -0.4249, 0.3332, -0.8417, -0.4211, 0.7019, -0.5745, -0.4211, 0.7019, -0.5745, -0.4211, 0.7019, -0.5745, -0.5193, 0.3539, -0.7779, -0.5193, 0.3539, -0.7779, -0.5193, 0.3539, -0.7779, -0.8765, -0.09316, -0.4723, -0.8765, -0.09316, -0.4723, -0.8765, -0.09316, -0.4723])] * 3)])

# ---- objects
ob_top = bpy.data.objects.new('top', me_untitled_002)
ob_bottom = bpy.data.objects.new('bottom', me_untitled_003)

# ---- transforms, parenting, visibility, modifiers, constraints
ob_top.location = (-0.01755, 0.05564, 0.1646)
ob_top.rotation_euler = (-4.242e-08, 1.5e-08, 1.743)
ob_top.scale = (0.01, 0.01, 0.01)
ob_top.color = (0.8, 0.8, 0.8, 1.0)
ob_top.lineart.crease_threshold = 0.0
ob_bottom.location = (0.03225, 0.04436, -0.286)
ob_bottom.rotation_euler = (-1.571, -7.723e-08, -2.317)
ob_bottom.scale = (0.01, 0.01, 0.01)
ob_bottom.color = (0.8, 0.8, 0.8, 1.0)
ob_bottom.lineart.crease_threshold = 0.0

# ---- collection membership
col_collection_1.objects.link(ob_top)
col_collection_1.objects.link(ob_bottom)

# ---- scene / render settings (as saved in the file)
scene.frame_start = 1; scene.frame_end = 250; scene.frame_set(1)
scene.render.engine = 'BLENDER_EEVEE_NEXT'
scene.render.resolution_percentage = 50
scene.render.fps = 25
scene.render.dither_intensity = 0.0
scene.cycles.use_denoising = False
scene.cycles.samples = 128
scene.cycles.sampling_pattern = 'TABULATED_SOBOL'
scene.cycles.light_sampling_threshold = 0.0
scene.cycles.use_adaptive_sampling = False
scene.cycles.use_light_tree = False
scene.cycles.blur_glossy = 0.0
scene.cycles.sample_clamp_indirect = 0.0
scene.view_settings.view_transform = 'Standard'
bpy.context.view_layer.update()

# ---- added for rendering (the .blend has no active camera and no usable light): camera, sun
cam_auto = bpy.data.cameras.new('AutoCamera')
cam_auto.lens = 50.0
cam_auto.sensor_width = 36.0
cam_auto.clip_end = 1000.0
ob_auto_camera = bpy.data.objects.new('AutoCamera', cam_auto)
scene.collection.objects.link(ob_auto_camera)
ob_auto_camera.location = (2.2273, -2.58969, 1.45327)
ob_auto_camera.rotation_euler = (1.09748, -7.21219e-08, 0.694738)
scene.camera = ob_auto_camera
light_auto_sun = bpy.data.lights.new('AutoSun', 'SUN')
light_auto_sun.energy = 3.0
light_auto_sun.angle = 0.0523599
ob_auto_sun = bpy.data.objects.new('AutoSun', light_auto_sun)
scene.collection.objects.link(ob_auto_sun)
ob_auto_sun.rotation_euler = (0.872665, 0.174533, 0.523599)
bpy.context.view_layer.update()
